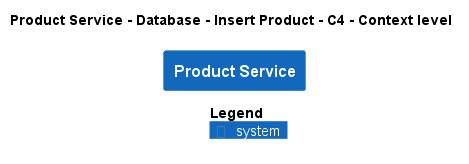

The diagram above was rendered by PlantUML. Its source (embedded in the PNG):
@startuml
!pragma layout smetana
!include ..\..\..\..\..\..\.c4s\C4_Context.puml

AddElementTag("state:new", $bgColor=green, $fontColor=#ffffff, $borderColor=green, $shadowing="False")
AddElementTag("state:changed", $bgColor=orange, $fontColor=#ffffff, $borderColor=orange, $shadowing="False")
AddElementTag("state:removed", $bgColor=red, $fontColor=#ffffff, $borderColor=red, $shadowing="False")

AddRelTag("state:new", $textColor=green, $lineColor=green)
AddRelTag("state:changed", $textColor=orange, $lineColor=orange)
AddRelTag("state:removed", $textColor=red, $lineColor=red)

SHOW_PERSON_PORTRAIT()
LAYOUT_TOP_DOWN()

skinparam linetype polyline

title Product Service - Database - Insert Product - C4 - Context level

System(ECommercePlatform.SoftwareSystems.ProductService, "Product Service", "")



SHOW_LEGEND()
@enduml